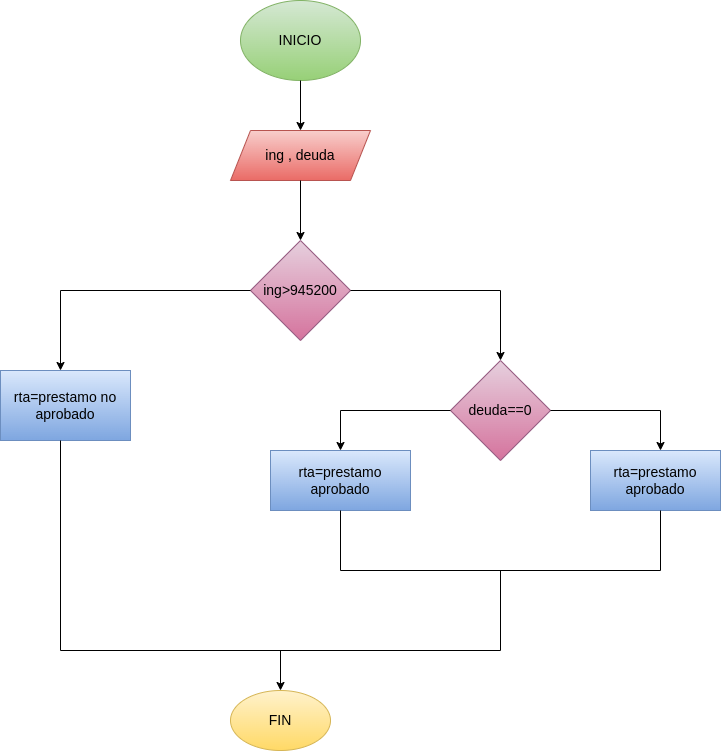

The diagram above was exported from draw.io. Its source (the exported page's mxGraphModel, read from the mxfile embedded in the PNG):
<mxGraphModel dx="935" dy="1708" grid="1" gridSize="10" guides="1" tooltips="1" connect="1" arrows="1" fold="1" page="1" pageScale="1" pageWidth="827" pageHeight="1169" math="0" shadow="0">
  <root>
    <mxCell id="0" />
    <mxCell id="1" parent="0" />
    <mxCell id="2" value="&lt;font color=&quot;#000000&quot; style=&quot;font-size: 14px;&quot;&gt;INICIO&lt;/font&gt;" style="ellipse;whiteSpace=wrap;html=1;fillColor=#d5e8d4;gradientColor=#97d077;strokeColor=#82b366;" parent="1" vertex="1">
      <mxGeometry x="340" y="-10" width="120" height="80" as="geometry" />
    </mxCell>
    <mxCell id="3" value="" style="endArrow=classic;html=1;exitX=0.5;exitY=1;exitDx=0;exitDy=0;" parent="1" source="2" target="4" edge="1">
      <mxGeometry width="50" height="50" relative="1" as="geometry">
        <mxPoint x="390" y="300" as="sourcePoint" />
        <mxPoint x="400" y="120" as="targetPoint" />
      </mxGeometry>
    </mxCell>
    <mxCell id="4" value="&lt;font color=&quot;#000000&quot; style=&quot;font-size: 14px;&quot;&gt;ing , deuda&lt;/font&gt;" style="shape=parallelogram;perimeter=parallelogramPerimeter;whiteSpace=wrap;html=1;fixedSize=1;fillColor=#f8cecc;gradientColor=#ea6b66;strokeColor=#b85450;" parent="1" vertex="1">
      <mxGeometry x="330" y="120" width="140" height="50" as="geometry" />
    </mxCell>
    <mxCell id="5" value="" style="endArrow=classic;html=1;exitX=0.5;exitY=1;exitDx=0;exitDy=0;" parent="1" source="4" target="6" edge="1">
      <mxGeometry width="50" height="50" relative="1" as="geometry">
        <mxPoint x="390" y="300" as="sourcePoint" />
        <mxPoint x="400" y="240" as="targetPoint" />
      </mxGeometry>
    </mxCell>
    <mxCell id="6" value="&lt;font color=&quot;#000000&quot; style=&quot;font-size: 14px;&quot;&gt;ing&amp;gt;945200&lt;/font&gt;" style="rhombus;whiteSpace=wrap;html=1;fillColor=#e6d0de;gradientColor=#d5739d;strokeColor=#996185;" parent="1" vertex="1">
      <mxGeometry x="350" y="230" width="100" height="100" as="geometry" />
    </mxCell>
    <mxCell id="7" value="" style="endArrow=none;html=1;exitX=1;exitY=0.5;exitDx=0;exitDy=0;" parent="1" source="6" edge="1">
      <mxGeometry width="50" height="50" relative="1" as="geometry">
        <mxPoint x="390" y="300" as="sourcePoint" />
        <mxPoint x="600" y="280" as="targetPoint" />
      </mxGeometry>
    </mxCell>
    <mxCell id="8" value="" style="endArrow=classic;html=1;" parent="1" edge="1">
      <mxGeometry width="50" height="50" relative="1" as="geometry">
        <mxPoint x="600" y="280" as="sourcePoint" />
        <mxPoint x="600" y="350" as="targetPoint" />
      </mxGeometry>
    </mxCell>
    <mxCell id="9" value="&lt;font color=&quot;#000000&quot; style=&quot;font-size: 14px;&quot;&gt;deuda==0&lt;/font&gt;" style="rhombus;whiteSpace=wrap;html=1;fillColor=#e6d0de;gradientColor=#d5739d;strokeColor=#996185;" vertex="1" parent="1">
      <mxGeometry x="550" y="350" width="100" height="100" as="geometry" />
    </mxCell>
    <mxCell id="10" value="" style="endArrow=none;html=1;entryX=0;entryY=0.5;entryDx=0;entryDy=0;" edge="1" parent="1" target="9">
      <mxGeometry width="50" height="50" relative="1" as="geometry">
        <mxPoint x="440" y="400" as="sourcePoint" />
        <mxPoint x="440" y="250" as="targetPoint" />
      </mxGeometry>
    </mxCell>
    <mxCell id="11" value="" style="endArrow=none;html=1;exitX=1;exitY=0.5;exitDx=0;exitDy=0;" edge="1" parent="1" source="9">
      <mxGeometry width="50" height="50" relative="1" as="geometry">
        <mxPoint x="390" y="300" as="sourcePoint" />
        <mxPoint x="760" y="400" as="targetPoint" />
      </mxGeometry>
    </mxCell>
    <mxCell id="12" value="" style="endArrow=classic;html=1;" edge="1" parent="1">
      <mxGeometry width="50" height="50" relative="1" as="geometry">
        <mxPoint x="440" y="400" as="sourcePoint" />
        <mxPoint x="440" y="440" as="targetPoint" />
      </mxGeometry>
    </mxCell>
    <mxCell id="13" value="" style="endArrow=classic;html=1;" edge="1" parent="1">
      <mxGeometry width="50" height="50" relative="1" as="geometry">
        <mxPoint x="760" y="400" as="sourcePoint" />
        <mxPoint x="760" y="440" as="targetPoint" />
      </mxGeometry>
    </mxCell>
    <mxCell id="14" value="&lt;font color=&quot;#000000&quot; style=&quot;font-size: 14px;&quot;&gt;rta=prestamo aprobado&lt;/font&gt;" style="rounded=0;whiteSpace=wrap;html=1;fillColor=#dae8fc;gradientColor=#7ea6e0;strokeColor=#6c8ebf;" vertex="1" parent="1">
      <mxGeometry x="370" y="440" width="140" height="60" as="geometry" />
    </mxCell>
    <mxCell id="15" value="&lt;font color=&quot;#000000&quot; style=&quot;font-size: 14px;&quot;&gt;rta=prestamo aprobado&lt;/font&gt;" style="rounded=0;whiteSpace=wrap;html=1;fillColor=#dae8fc;gradientColor=#7ea6e0;strokeColor=#6c8ebf;" vertex="1" parent="1">
      <mxGeometry x="690" y="440" width="130" height="60" as="geometry" />
    </mxCell>
    <mxCell id="16" value="" style="endArrow=none;html=1;entryX=0.5;entryY=1;entryDx=0;entryDy=0;entryPerimeter=0;" edge="1" parent="1" target="14">
      <mxGeometry width="50" height="50" relative="1" as="geometry">
        <mxPoint x="440" y="560" as="sourcePoint" />
        <mxPoint x="440" y="510" as="targetPoint" />
      </mxGeometry>
    </mxCell>
    <mxCell id="17" value="" style="endArrow=none;html=1;" edge="1" parent="1">
      <mxGeometry width="50" height="50" relative="1" as="geometry">
        <mxPoint x="760" y="560" as="sourcePoint" />
        <mxPoint x="760" y="500" as="targetPoint" />
      </mxGeometry>
    </mxCell>
    <mxCell id="18" value="" style="endArrow=none;html=1;" edge="1" parent="1">
      <mxGeometry width="50" height="50" relative="1" as="geometry">
        <mxPoint x="440" y="560" as="sourcePoint" />
        <mxPoint x="760" y="560" as="targetPoint" />
      </mxGeometry>
    </mxCell>
    <mxCell id="19" value="" style="endArrow=none;html=1;entryX=0;entryY=0.5;entryDx=0;entryDy=0;" edge="1" parent="1" target="6">
      <mxGeometry width="50" height="50" relative="1" as="geometry">
        <mxPoint x="160" y="280" as="sourcePoint" />
        <mxPoint x="440" y="380" as="targetPoint" />
      </mxGeometry>
    </mxCell>
    <mxCell id="20" value="" style="endArrow=classic;html=1;" edge="1" parent="1">
      <mxGeometry width="50" height="50" relative="1" as="geometry">
        <mxPoint x="160" y="280" as="sourcePoint" />
        <mxPoint x="160" y="360" as="targetPoint" />
      </mxGeometry>
    </mxCell>
    <mxCell id="21" value="&lt;font color=&quot;#000000&quot; style=&quot;font-size: 14px;&quot;&gt;rta=prestamo no aprobado&lt;/font&gt;" style="rounded=0;whiteSpace=wrap;html=1;fillColor=#dae8fc;gradientColor=#7ea6e0;strokeColor=#6c8ebf;" vertex="1" parent="1">
      <mxGeometry x="100" y="360" width="130" height="70" as="geometry" />
    </mxCell>
    <mxCell id="23" value="" style="endArrow=classic;html=1;" edge="1" parent="1">
      <mxGeometry width="50" height="50" relative="1" as="geometry">
        <mxPoint x="380" y="640" as="sourcePoint" />
        <mxPoint x="380" y="680" as="targetPoint" />
      </mxGeometry>
    </mxCell>
    <mxCell id="24" value="" style="endArrow=none;html=1;" edge="1" parent="1">
      <mxGeometry width="50" height="50" relative="1" as="geometry">
        <mxPoint x="600" y="560" as="sourcePoint" />
        <mxPoint x="600" y="640" as="targetPoint" />
      </mxGeometry>
    </mxCell>
    <mxCell id="25" value="" style="endArrow=none;html=1;" edge="1" parent="1">
      <mxGeometry width="50" height="50" relative="1" as="geometry">
        <mxPoint x="160" y="430" as="sourcePoint" />
        <mxPoint x="160" y="640" as="targetPoint" />
      </mxGeometry>
    </mxCell>
    <mxCell id="26" value="" style="endArrow=none;html=1;" edge="1" parent="1">
      <mxGeometry width="50" height="50" relative="1" as="geometry">
        <mxPoint x="160" y="640" as="sourcePoint" />
        <mxPoint x="600" y="640" as="targetPoint" />
      </mxGeometry>
    </mxCell>
    <mxCell id="27" value="&lt;font color=&quot;#000000&quot; style=&quot;font-size: 14px;&quot;&gt;FIN&lt;/font&gt;" style="ellipse;whiteSpace=wrap;html=1;fillColor=#fff2cc;gradientColor=#ffd966;strokeColor=#d6b656;" vertex="1" parent="1">
      <mxGeometry x="330" y="680" width="100" height="60" as="geometry" />
    </mxCell>
  </root>
</mxGraphModel>